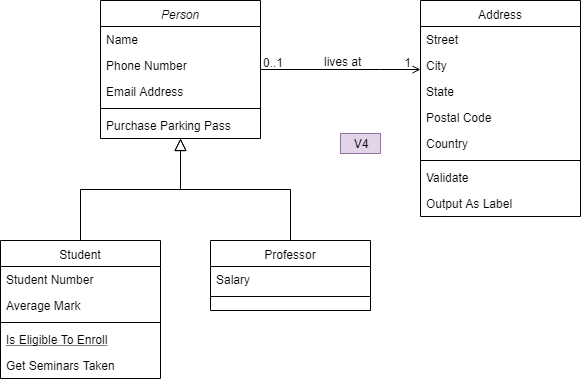

The diagram above was exported from draw.io. Its source (the exported page's mxGraphModel, read from the mxfile embedded in the PNG):
<mxGraphModel dx="1392" dy="795" grid="1" gridSize="10" guides="1" tooltips="1" connect="1" arrows="1" fold="0" page="1" pageScale="1" pageWidth="826" pageHeight="1169" background="#ffffff" math="0" shadow="0">
  <root>
    <mxCell id="0" />
    <mxCell id="1" parent="0" />
    <mxCell id="22" value="Person" style="swimlane;fontStyle=2;align=center;verticalAlign=top;childLayout=stackLayout;horizontal=1;startSize=26;horizontalStack=0;resizeParent=1;resizeLast=0;collapsible=1;marginBottom=0;swimlaneFillColor=#ffffff;rounded=0;shadow=0;strokeWidth=1;" parent="1" vertex="1">
      <mxGeometry x="210" y="190" width="160" height="138" as="geometry" />
    </mxCell>
    <mxCell id="23" value="Name" style="text;strokeColor=none;fillColor=none;align=left;verticalAlign=top;spacingLeft=4;spacingRight=4;overflow=hidden;rotatable=0;points=[[0,0.5],[1,0.5]];portConstraint=eastwest;" parent="22" vertex="1">
      <mxGeometry y="26" width="160" height="26" as="geometry" />
    </mxCell>
    <mxCell id="26" value="Phone Number" style="text;strokeColor=none;fillColor=none;align=left;verticalAlign=top;spacingLeft=4;spacingRight=4;overflow=hidden;rotatable=0;points=[[0,0.5],[1,0.5]];portConstraint=eastwest;rounded=0;shadow=0;html=0;" parent="22" vertex="1">
      <mxGeometry y="52" width="160" height="26" as="geometry" />
    </mxCell>
    <mxCell id="27" value="Email Address" style="text;strokeColor=none;fillColor=none;align=left;verticalAlign=top;spacingLeft=4;spacingRight=4;overflow=hidden;rotatable=0;points=[[0,0.5],[1,0.5]];portConstraint=eastwest;rounded=0;shadow=0;html=0;" parent="22" vertex="1">
      <mxGeometry y="78" width="160" height="26" as="geometry" />
    </mxCell>
    <mxCell id="24" value="" style="line;html=1;strokeWidth=1;fillColor=none;align=left;verticalAlign=middle;spacingTop=-1;spacingLeft=3;spacingRight=3;rotatable=0;labelPosition=right;points=[];portConstraint=eastwest;" parent="22" vertex="1">
      <mxGeometry y="104" width="160" height="8" as="geometry" />
    </mxCell>
    <mxCell id="25" value="Purchase Parking Pass" style="text;strokeColor=none;fillColor=none;align=left;verticalAlign=top;spacingLeft=4;spacingRight=4;overflow=hidden;rotatable=0;points=[[0,0.5],[1,0.5]];portConstraint=eastwest;" parent="22" vertex="1">
      <mxGeometry y="112" width="160" height="26" as="geometry" />
    </mxCell>
    <mxCell id="28" value="Student" style="swimlane;fontStyle=0;align=center;verticalAlign=top;childLayout=stackLayout;horizontal=1;startSize=26;horizontalStack=0;resizeParent=1;resizeLast=0;collapsible=1;marginBottom=0;swimlaneFillColor=#ffffff;rounded=0;shadow=0;strokeWidth=1;" parent="1" vertex="1">
      <mxGeometry x="110" y="430" width="160" height="138" as="geometry" />
    </mxCell>
    <mxCell id="29" value="Student Number" style="text;strokeColor=none;fillColor=none;align=left;verticalAlign=top;spacingLeft=4;spacingRight=4;overflow=hidden;rotatable=0;points=[[0,0.5],[1,0.5]];portConstraint=eastwest;" parent="28" vertex="1">
      <mxGeometry y="26" width="160" height="26" as="geometry" />
    </mxCell>
    <mxCell id="30" value="Average Mark" style="text;strokeColor=none;fillColor=none;align=left;verticalAlign=top;spacingLeft=4;spacingRight=4;overflow=hidden;rotatable=0;points=[[0,0.5],[1,0.5]];portConstraint=eastwest;rounded=0;shadow=0;html=0;" parent="28" vertex="1">
      <mxGeometry y="52" width="160" height="26" as="geometry" />
    </mxCell>
    <mxCell id="32" value="" style="line;html=1;strokeWidth=1;fillColor=none;align=left;verticalAlign=middle;spacingTop=-1;spacingLeft=3;spacingRight=3;rotatable=0;labelPosition=right;points=[];portConstraint=eastwest;" parent="28" vertex="1">
      <mxGeometry y="78" width="160" height="8" as="geometry" />
    </mxCell>
    <mxCell id="33" value="Is Eligible To Enroll" style="text;strokeColor=none;fillColor=none;align=left;verticalAlign=top;spacingLeft=4;spacingRight=4;overflow=hidden;rotatable=0;points=[[0,0.5],[1,0.5]];portConstraint=eastwest;fontStyle=4" parent="28" vertex="1">
      <mxGeometry y="86" width="160" height="26" as="geometry" />
    </mxCell>
    <mxCell id="34" value="Get Seminars Taken" style="text;strokeColor=none;fillColor=none;align=left;verticalAlign=top;spacingLeft=4;spacingRight=4;overflow=hidden;rotatable=0;points=[[0,0.5],[1,0.5]];portConstraint=eastwest;" parent="28" vertex="1">
      <mxGeometry y="112" width="160" height="26" as="geometry" />
    </mxCell>
    <mxCell id="35" value="" style="endArrow=block;endSize=10;endFill=0;shadow=0;strokeWidth=1;edgeStyle=orthogonalEdgeStyle;rounded=0;" parent="1" source="28" target="22" edge="1">
      <mxGeometry width="160" relative="1" as="geometry">
        <mxPoint x="190" y="270" as="sourcePoint" />
        <mxPoint x="190" y="270" as="targetPoint" />
        <Array as="points">
          <mxPoint x="190" y="379" />
          <mxPoint x="290" y="379" />
        </Array>
      </mxGeometry>
    </mxCell>
    <mxCell id="36" value="Professor" style="swimlane;fontStyle=0;align=center;verticalAlign=top;childLayout=stackLayout;horizontal=1;startSize=26;horizontalStack=0;resizeParent=1;resizeLast=0;collapsible=1;marginBottom=0;swimlaneFillColor=#ffffff;rounded=0;shadow=0;strokeWidth=1;" parent="1" vertex="1">
      <mxGeometry x="320" y="430" width="160" height="70" as="geometry" />
    </mxCell>
    <mxCell id="37" value="Salary" style="text;strokeColor=none;fillColor=none;align=left;verticalAlign=top;spacingLeft=4;spacingRight=4;overflow=hidden;rotatable=0;points=[[0,0.5],[1,0.5]];portConstraint=eastwest;" parent="36" vertex="1">
      <mxGeometry y="26" width="160" height="26" as="geometry" />
    </mxCell>
    <mxCell id="39" value="" style="line;html=1;strokeWidth=1;fillColor=none;align=left;verticalAlign=middle;spacingTop=-1;spacingLeft=3;spacingRight=3;rotatable=0;labelPosition=right;points=[];portConstraint=eastwest;" parent="36" vertex="1">
      <mxGeometry y="52" width="160" height="8" as="geometry" />
    </mxCell>
    <mxCell id="42" value="" style="endArrow=block;endSize=10;endFill=0;shadow=0;strokeWidth=1;edgeStyle=orthogonalEdgeStyle;rounded=0;" parent="1" source="36" target="22" edge="1">
      <mxGeometry width="160" relative="1" as="geometry">
        <mxPoint x="200" y="440" as="sourcePoint" />
        <mxPoint x="300" y="338" as="targetPoint" />
      </mxGeometry>
    </mxCell>
    <mxCell id="43" value="Address" style="swimlane;fontStyle=0;align=center;verticalAlign=top;childLayout=stackLayout;horizontal=1;startSize=26;horizontalStack=0;resizeParent=1;resizeLast=0;collapsible=1;marginBottom=0;swimlaneFillColor=#ffffff;rounded=0;shadow=0;strokeWidth=1;" parent="1" vertex="1">
      <mxGeometry x="530" y="190" width="160" height="216" as="geometry" />
    </mxCell>
    <mxCell id="44" value="Street" style="text;strokeColor=none;fillColor=none;align=left;verticalAlign=top;spacingLeft=4;spacingRight=4;overflow=hidden;rotatable=0;points=[[0,0.5],[1,0.5]];portConstraint=eastwest;" parent="43" vertex="1">
      <mxGeometry y="26" width="160" height="26" as="geometry" />
    </mxCell>
    <mxCell id="45" value="City" style="text;strokeColor=none;fillColor=none;align=left;verticalAlign=top;spacingLeft=4;spacingRight=4;overflow=hidden;rotatable=0;points=[[0,0.5],[1,0.5]];portConstraint=eastwest;rounded=0;shadow=0;html=0;" parent="43" vertex="1">
      <mxGeometry y="52" width="160" height="26" as="geometry" />
    </mxCell>
    <mxCell id="46" value="State" style="text;strokeColor=none;fillColor=none;align=left;verticalAlign=top;spacingLeft=4;spacingRight=4;overflow=hidden;rotatable=0;points=[[0,0.5],[1,0.5]];portConstraint=eastwest;rounded=0;shadow=0;html=0;" parent="43" vertex="1">
      <mxGeometry y="78" width="160" height="26" as="geometry" />
    </mxCell>
    <mxCell id="49" value="Postal Code" style="text;strokeColor=none;fillColor=none;align=left;verticalAlign=top;spacingLeft=4;spacingRight=4;overflow=hidden;rotatable=0;points=[[0,0.5],[1,0.5]];portConstraint=eastwest;rounded=0;shadow=0;html=0;" parent="43" vertex="1">
      <mxGeometry y="104" width="160" height="26" as="geometry" />
    </mxCell>
    <mxCell id="50" value="Country" style="text;strokeColor=none;fillColor=none;align=left;verticalAlign=top;spacingLeft=4;spacingRight=4;overflow=hidden;rotatable=0;points=[[0,0.5],[1,0.5]];portConstraint=eastwest;rounded=0;shadow=0;html=0;" parent="43" vertex="1">
      <mxGeometry y="130" width="160" height="26" as="geometry" />
    </mxCell>
    <mxCell id="47" value="" style="line;html=1;strokeWidth=1;fillColor=none;align=left;verticalAlign=middle;spacingTop=-1;spacingLeft=3;spacingRight=3;rotatable=0;labelPosition=right;points=[];portConstraint=eastwest;" parent="43" vertex="1">
      <mxGeometry y="156" width="160" height="8" as="geometry" />
    </mxCell>
    <mxCell id="48" value="Validate" style="text;strokeColor=none;fillColor=none;align=left;verticalAlign=top;spacingLeft=4;spacingRight=4;overflow=hidden;rotatable=0;points=[[0,0.5],[1,0.5]];portConstraint=eastwest;" parent="43" vertex="1">
      <mxGeometry y="164" width="160" height="26" as="geometry" />
    </mxCell>
    <mxCell id="51" value="Output As Label" style="text;strokeColor=none;fillColor=none;align=left;verticalAlign=top;spacingLeft=4;spacingRight=4;overflow=hidden;rotatable=0;points=[[0,0.5],[1,0.5]];portConstraint=eastwest;" parent="43" vertex="1">
      <mxGeometry y="190" width="160" height="26" as="geometry" />
    </mxCell>
    <mxCell id="52" value="" style="endArrow=open;edgeStyle=orthogonalEdgeStyle;shadow=0;strokeWidth=1;strokeColor=#000000;rounded=0;endFill=1;" parent="1" edge="1">
      <mxGeometry x="0.5" y="41" relative="1" as="geometry">
        <mxPoint x="370" y="259" as="sourcePoint" />
        <mxPoint x="530" y="259" as="targetPoint" />
        <Array as="points">
          <mxPoint x="490" y="259" />
          <mxPoint x="490" y="259" />
        </Array>
        <mxPoint x="-40" y="32" as="offset" />
      </mxGeometry>
    </mxCell>
    <mxCell id="53" value="0..1" style="resizable=0;align=left;verticalAlign=bottom;labelBackgroundColor=none;fontSize=12;" parent="52" connectable="0" vertex="1">
      <mxGeometry x="-1" relative="1" as="geometry">
        <mxPoint y="4" as="offset" />
      </mxGeometry>
    </mxCell>
    <mxCell id="54" value="1" style="resizable=0;align=right;verticalAlign=bottom;labelBackgroundColor=none;fontSize=12;" parent="52" connectable="0" vertex="1">
      <mxGeometry x="1" relative="1" as="geometry">
        <mxPoint x="-7" y="4" as="offset" />
      </mxGeometry>
    </mxCell>
    <mxCell id="57" value="lives at" style="text;html=1;resizable=0;points=[];;align=center;verticalAlign=middle;labelBackgroundColor=none;rounded=0;shadow=0;strokeWidth=1;fontSize=12;" parent="52" vertex="1" connectable="0">
      <mxGeometry x="0.5" y="49" relative="1" as="geometry">
        <mxPoint x="-38" y="40" as="offset" />
      </mxGeometry>
    </mxCell>
    <mxCell id="58" value="V4" style="text;html=1;strokeColor=#9673a6;fillColor=#e1d5e7;align=center;verticalAlign=middle;whiteSpace=wrap;rounded=0;" parent="1" vertex="1">
      <mxGeometry x="450" y="323" width="40" height="20" as="geometry" />
    </mxCell>
  </root>
</mxGraphModel>